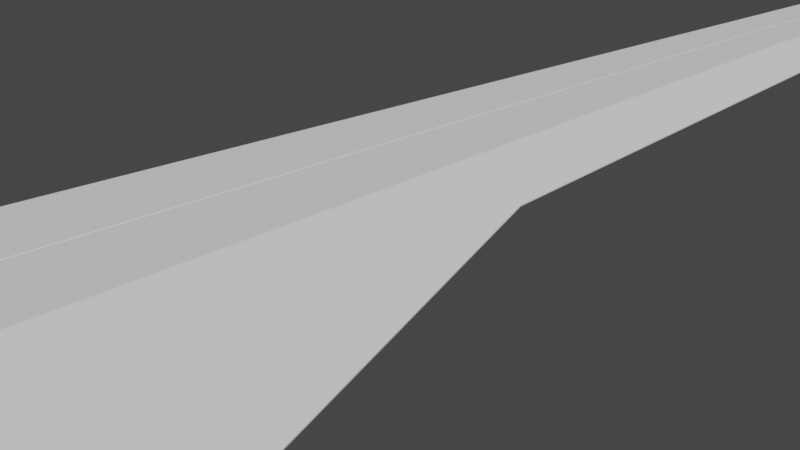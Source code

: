 # Source: ark_nova_v2_7.blend  (saved by Blender 2.80.41; exported with 4.5.12 LTS)
import bpy
from mathutils import Matrix  # noqa: F401  (used for matrix-valued properties, if any)

bpy.ops.wm.read_factory_settings(use_empty=True)
scene = bpy.context.scene
scene.name = 'Scene'

# ---- collections
col_collection = bpy.data.collections.new('Collection'); scene.collection.children.link(col_collection)

# ---- node groups
ng_auto_smooth = bpy.data.node_groups.new('Auto Smooth', 'GeometryNodeTree')
_s = ng_auto_smooth.interface.new_socket(name='Geometry', in_out='OUTPUT', socket_type='NodeSocketGeometry')
_s = ng_auto_smooth.interface.new_socket(name='Geometry', in_out='INPUT', socket_type='NodeSocketGeometry')
_s = ng_auto_smooth.interface.new_socket(name='Angle', in_out='INPUT', socket_type='NodeSocketFloat')
_s.subtype = 'ANGLE'
_s.min_value = 0.0
_s.max_value = 3.142
ng_auto_smooth.is_modifier = True
_N = ng_auto_smooth.nodes; _L = ng_auto_smooth.links
n0 = _N.new('NodeGroupOutput'); n0.name = 'Group Output'; n0.location = (480, -100)
n1 = _N.new('NodeGroupInput'); n1.name = 'Group Input'; n1.location = (-420, -300)
n2 = _N.new('NodeGroupInput'); n2.name = 'Group Input.001'; n2.location = (-60, -100)
n3 = _N.new('GeometryNodeSetShadeSmooth'); n3.name = 'Set Shade Smooth'; n3.location = (120, -100)
n3.domain = 'EDGE'
n4 = _N.new('GeometryNodeSetShadeSmooth'); n4.name = 'Set Shade Smooth.001'; n4.location = (300, -100)
n5 = _N.new('GeometryNodeInputMeshEdgeAngle'); n5.name = 'Edge Angle'; n5.location = (-420, -220)
n6 = _N.new('GeometryNodeInputEdgeSmooth'); n6.name = 'Is Edge Smooth'; n6.location = (-60, -160)
n7 = _N.new('GeometryNodeInputShadeSmooth'); n7.name = 'Is Face Smooth'; n7.location = (-240, -340)
n8 = _N.new('FunctionNodeBooleanMath'); n8.name = 'Boolean Math'; n8.location = (-60, -220)
n9 = _N.new('FunctionNodeCompare'); n9.name = 'Compare'; n9.location = (-240, -180)
n9.operation = 'LESS_EQUAL'
_L.new(n5.outputs[0], n9.inputs[0])
_L.new(n4.outputs[0], n0.inputs[0])
_L.new(n1.outputs[1], n9.inputs[1])
_L.new(n9.outputs[0], n8.inputs[0])
_L.new(n7.outputs[0], n8.inputs[1])
_L.new(n2.outputs[0], n3.inputs[0])
_L.new(n6.outputs[0], n3.inputs[1])
_L.new(n3.outputs[0], n4.inputs[0])
_L.new(n8.outputs[0], n3.inputs[2])
n0.is_active_output = True

# ---- world
world_world = bpy.data.worlds.new('World'); scene.world = world_world
world_world.use_nodes = True; world_world.node_tree.nodes.clear()
_N = world_world.node_tree.nodes; _L = world_world.node_tree.links
n0 = _N.new('ShaderNodeOutputWorld'); n0.name = 'World Output'; n0.location = (300, 300)
n1 = _N.new('ShaderNodeBackground'); n1.name = 'Background'; n1.location = (10, 300)
n1.inputs[0].default_value = (0.05088, 0.05088, 0.05088, 1.0)
_L.new(n1.outputs[0], n0.inputs[0])
n0.is_active_output = True
world_world.color = (0.05088, 0.05088, 0.05088)
world_world.use_sun_shadow = False
world_world.sun_shadow_jitter_overblur = 0.0

# ---- cameras
cam_camera = bpy.data.cameras.new('Camera')
cam_camera.clip_end = 100.0
cam_camera.ortho_scale = 7.314
cam_camera.dof.focus_distance = 0.0
cam_camera.dof.aperture_fstop = 128.0

# ---- meshes
me_plane = bpy.data.meshes.new('Plane')
me_plane.from_pydata([(0.5901, 9.65, 0.2386), (1.101, 0.03502, 0.5131), (0.0, 9.818, 0.05733), (0.0, 0.09315, 0.05733), (0.4358, 0.09315, 0.05733), (0.2981, 9.618, 0.05733)], [], [(3, 4, 5, 2), (0, 5, 4, 1)])
_uv = me_plane.uv_layers.new(name='UVMap')
_uv.uv.foreach_set('vector', [0.0, 0.0, 0.0, 0.0, 0.0, 0.0, 0.0, 0.0, 0.0, 0.0, 0.0, 0.0, 0.0, 0.0, 0.0, 0.0])
me_plane.use_remesh_preserve_volume = False
me_plane.use_remesh_preserve_attributes = False
me_plane.use_mirror_vertex_groups = False
me_plane.update()
me_plane_001 = bpy.data.meshes.new('Plane.001')
me_plane_001.from_pydata([(5.245e-06, -9.991, 1.221), (0.0, 10.03, 0.4088), (2.623e-06, 0.02015, 0.8148), (0.3674, 10.03, 0.4089), (0.7648, 0.02842, 0.8143), (3.904e-06, -4.985, 1.018), (0.9635, -4.972, 1.017), (1.201, 0.4271, 0.3944), (0.6557, 9.539, 0.1885), (2.72, -5.857, -0.4857), (2.129, -8.578, 0.2495), (1.162, -9.971, 1.22)], [], [(4, 3, 8, 7), (4, 7, 9, 6), (5, 2, 4, 6), (2, 1, 3, 4), (6, 9, 10, 11), (0, 5, 6, 11)])
_uv = me_plane_001.uv_layers.new(name='UVMap')
_uv.uv.foreach_set('vector', [0.5, 0.5035, 0.5, 5.513, 0.8991, 5.265, 1.167, 0.7012, 0.5, 0.5035, 1.167, 0.7012, 2.674, -2.217, 0.5, -2.001, 1.314e-05, -2.001, 2.712e-05, 0.5035, 0.5, 0.5035, 0.5, -2.001, 2.712e-05, 0.5035, 5.507e-05, 5.513, 0.5, 5.513, 0.5, 0.5035, 0.5, -2.001, 2.674, -2.217, 1.515, -3.496, 0.5, -4.506, -8.418e-07, -4.506, 1.314e-05, -2.001, 0.5, -2.001, 0.5, -4.506])
me_plane_001.use_remesh_preserve_volume = False
me_plane_001.use_remesh_preserve_attributes = False
me_plane_001.use_mirror_vertex_groups = False
me_plane_001.update()
me_plane_003 = bpy.data.meshes.new('Plane.003')
me_plane_003.from_pydata([(0.5086, -6.567, 0.2326), (0.728, -6.711, 0.9449), (0.3712, -6.716, 0.745), (1.092, -6.56, 0.5595), (0.8986, -9.363, -0.04942), (0.5954, -9.663, 0.2788), (0.484, -9.703, 0.6943), (1.117, -9.361, 0.07296), (0.7059, -9.7, 0.8186), (1.001, -9.658, 0.5062), (1.089, -9.817, 0.5577), (0.7247, -9.877, 0.9431), (1.23, -9.465, 0.03146), (0.3679, -9.881, 0.7432), (0.5052, -9.824, 0.2308), (0.8734, -9.469, -0.1684), (1.001, -9.824, 0.5061), (0.7058, -9.866, 0.8186), (1.117, -9.527, 0.07287), (0.4838, -9.869, 0.6942), (0.5952, -9.829, 0.2787), (0.8984, -9.529, -0.04951), (0.5819, -6.319, 0.1534), (0.8766, -6.404, -0.1667), (1.233, -6.4, 0.03316), (1.121, -6.312, 0.4552)], [], [(16, 17, 8, 9), (19, 20, 5, 6), (1, 2, 13, 11), (17, 19, 6, 8), (20, 21, 4, 5), (18, 16, 9, 7), (10, 12, 24, 25, 3), (18, 21, 15, 12), (19, 17, 11, 13), (17, 16, 10, 11), (16, 18, 12, 10), (20, 19, 13, 14), (21, 20, 14, 15), (1, 11, 10, 3), (21, 18, 7, 4), (14, 13, 2, 0), (25, 22, 0, 3), (6, 5, 9, 8), (7, 9, 5, 4), (1, 3, 0, 2), (15, 14, 0, 22, 23), (24, 23, 22, 25), (12, 15, 23, 24)])
_uv = me_plane_003.uv_layers.new(name='UVMap')
_uv.uv.foreach_set('vector', [0.6955, 0.4997, 0.5605, 0.9034, 0.5605, 0.9034, 0.6955, 0.4997, 0.5605, 0.9034, 0.6955, 0.4997, 0.6955, 0.4997, 0.5605, 0.9034, 0.9999, 1.0, 1.0, 0.9858, 1.0, 1.0, 1.0, 1.0, 0.5605, 0.9034, 0.5605, 0.9034, 0.5605, 0.9034, 0.5605, 0.9034, 0.6955, 0.4997, 0.5569, 0.08669, 0.5569, 0.08669, 0.6955, 0.4997, 0.557, 0.08669, 0.6955, 0.4997, 0.6955, 0.4997, 0.557, 0.08669, 1.0, 0.5, 1.0, 0.0, 1.0, -0.2888, 1.0, 0.3231, 1.0, 0.5, 0.557, 0.08669, 0.5569, 0.08669, 1.0, 0.0, 1.0, 0.0, 0.5605, 0.9034, 0.5605, 0.9034, 1.0, 1.0, 1.0, 1.0, 0.5605, 0.9034, 0.6955, 0.4997, 1.0, 0.5, 1.0, 1.0, 0.6955, 0.4997, 0.557, 0.08669, 1.0, 0.0, 1.0, 0.5, 0.6955, 0.4997, 0.5605, 0.9034, 1.0, 1.0, 1.0, 0.5, 0.5569, 0.08669, 0.6955, 0.4997, 1.0, 0.5, 1.0, 0.0, 0.9999, 1.0, 1.0, 1.0, 1.0, 0.5, 1.0, 0.5, 0.5569, 0.08669, 0.557, 0.08669, 0.557, 0.08669, 0.5569, 0.08669, 1.0, 0.5, 1.0, 1.0, 1.0, 0.9858, 1.0, 0.5, 1.0, 0.3231, 1.0, 0.3231, 1.0, 0.5, 1.0, 0.5, 0.5605, 0.9034, 0.6955, 0.4997, 0.6955, 0.4997, 0.5605, 0.9034, 0.557, 0.08669, 0.6955, 0.4997, 0.6955, 0.4997, 0.5569, 0.08669, 0.9999, 1.0, 1.0, 0.5, 1.0, 0.5, 1.0, 0.9858, 1.0, 0.0, 1.0, 0.5, 1.0, 0.5, 1.0, 0.3231, 1.0, -0.2888, 1.0, -0.2888, 1.0, -0.2888, 1.0, 0.3231, 1.0, 0.3231, 1.0, 0.0, 1.0, 0.0, 1.0, -0.2888, 1.0, -0.2888])
me_plane_003.use_remesh_preserve_volume = False
me_plane_003.use_remesh_preserve_attributes = False
me_plane_003.use_mirror_vertex_groups = False
me_plane_003.update()
me_plane_004 = bpy.data.meshes.new('Plane.004')
me_plane_004.from_pydata([(2.623e-06, 0.02015, 0.8148), (0.7648, 0.02842, 0.8143), (3.904e-06, -4.985, 1.018), (0.9635, -4.972, 1.017), (1.101, 0.03502, 0.5131), (1.277, -1.889, 0.5026), (0.4358, 0.09315, 0.05733), (1.61, -6.441, 0.5511), (0.0, 0.09315, 0.05733), (0.0, -6.299, 1.071), (1.473, -5.012, 0.5647), (0.5374, -8.069, 0.05733), (0.0, -8.069, 0.05733), (1.101, -9.279, 0.5131), (0.4358, -1.791, -0.06137), (0.4358, -3.463, -0.07677), (0.6035, -6.38, -0.02321), (1.134, -1.897, 0.4499), (1.2, -5.028, 0.4785), (1.339, -6.448, 0.5161), (0.0, -1.791, -0.06137), (0.0, -3.463, -0.07677), (0.0, -6.391, -0.02266), (1.383, -3.564, 0.5353), (1.179, -3.565, 0.4701), (0.4358, -4.983, -0.08561), (0.0, -4.983, -0.08561), (3.124e-06, -1.938, 0.8942), (0.842, -1.914, 0.893), (0.3493, -9.38, 0.7585), (0.0, -9.38, 0.7585), (1.411, -8.402, 0.878), (1.411, -8.402, 0.8779), (1.183, -8.146, 0.5323), (1.09, -8.162, 1.146), (1.334, -8.439, 0.5232), (0.0, -8.088, 1.144), (0.9069, -3.547, 0.9592), (1.017, -6.322, 1.072), (1.202, -9.205, 1.125), (1.202, -9.205, 1.125), (1.129, -9.392, 0.9912), (1.133, -9.225, 1.189), (3.542e-06, -3.573, 0.9605), (0.0, -9.551, 1.141), (0.0, -9.511, 1.201), (0.295, -9.511, 1.201), (0.3065, -9.551, 1.141), (0.9574, -9.402, 1.197), (0.9569, -9.455, 1.133)], [], [(2, 3, 37, 43), (13, 41, 49, 47, 29), (17, 24, 15, 14), (22, 16, 11, 12), (8, 6, 14, 20), (20, 14, 15, 21), (19, 33, 11, 16), (23, 37, 3, 10), (43, 37, 28, 27), (13, 33, 35), (32, 35, 7), (11, 13, 29), (4, 17, 14, 6), (18, 25, 15, 24), (21, 15, 25, 26), (1, 28, 5, 4), (37, 23, 5, 28), (27, 28, 1, 0), (22, 26, 25, 16), (45, 46, 36), (12, 11, 29, 30), (18, 19, 16, 25), (33, 13, 11), (33, 7, 35), (36, 34, 38, 9), (42, 34, 36, 46, 48), (13, 35, 32, 40, 41), (31, 34, 42, 39), (39, 42, 48, 49, 41), (48, 46, 47, 49), (46, 45, 44, 47), (30, 29, 47, 44), (7, 38, 34, 31), (9, 38, 3, 2), (7, 10, 3, 38), (19, 10, 7), (18, 23, 10), (24, 5, 23), (5, 17, 4), (33, 19, 7), (19, 18, 10), (18, 24, 23), (24, 17, 5)])
_uv = me_plane_004.uv_layers.new(name='UVMap')
_uv.uv.foreach_set('vector', [1.314e-05, -2.001, 0.5, -2.001, 0.5, -1.287, 1.708e-05, -1.294, 0.0, 0.0, 6.044e-05, -0.004327, 0.0131, -0.7119, 0.05225, -3.083, -9.94e-06, -1.747, 0.7096, -0.2412, 0.3728, -0.1471, 0.0, 0.0, 0.0, 0.0, 0.0, 0.0, 0.0, 0.0, 0.0, 0.0, 0.0, 0.0, 0.0, 0.0, 0.0, 0.0, 0.0, 0.0, 0.0, 0.0, 0.0, 0.0, 0.0, 0.0, 0.0, 0.0, 0.0, 0.0, 0.001455, -0.0003994, 0.0005814, -0.0001596, 0.0, 0.0, 0.0, 0.0, 0.5556, -0.3005, 0.5, -1.287, 0.5, -2.001, 0.1273, -0.3011, 1.708e-05, -1.294, 0.5, -1.287, 0.5, -0.4694, 2.165e-05, -0.4766, 0.0, 0.0, 0.0005814, -0.0001596, 0.0, 0.0, 0.0, 0.0, 0.0, 0.0, 0.0007477, -0.0002053, 0.0, 0.0, 0.0, 0.0, -9.94e-06, -1.747, 0.0, 0.0, 0.7096, -0.2412, 0.0, 0.0, 0.0, 0.0, 0.04983, -0.01769, -0.02269, 0.006229, 0.0, 0.0, 0.3728, -0.1471, 0.0, 0.0, 0.0, 0.0, -0.02269, 0.006229, 0.0, 0.0, 0.5, 0.5035, 0.5, -0.4694, 1.091, -0.4024, 1.008, 0.6698, 0.5, -1.287, 0.5556, -0.3005, 1.091, -0.4024, 0.5, -0.4694, 2.165e-05, -0.4766, 0.5, -0.4694, 0.5, 0.5035, 2.712e-05, 0.5035, 0.0, 0.0, 0.0, 0.0, -0.02269, 0.006229, 0.0, 0.0, 0.0, 0.0, 0.05992, -3.283, 0.04109, -2.88, 0.0, 0.0, 0.0, 0.0, -9.94e-06, -1.747, 0.0, 0.0, 0.04983, -0.01769, 0.001455, -0.0003994, 0.0, 0.0, -0.02269, 0.006229, 0.0005814, -0.0001596, 0.0, 0.0, 0.0, 0.0, 0.0005814, -0.0001596, 0.0007477, -0.0002053, 0.0, 0.0, 0.04109, -2.88, 0.377, -3.727, 0.4479, -2.732, 0.01707, -2.35, 0.3361, -4.302, 0.377, -3.727, 0.04109, -2.88, 0.05992, -3.283, 0.273, -4.141, 0.0, 0.0, 0.0, 0.0, 0.0, 0.0, 6.693e-05, -0.004791, 6.044e-05, -0.004327, 0.7803, -3.772, 0.377, -3.727, 0.3361, -4.302, 0.4306, -4.272, 0.4306, -4.272, 0.3361, -4.302, 0.273, -4.141, 0.1652, -2.761, 6.044e-05, -0.004327, 0.273, -4.141, 0.05992, -3.283, 0.06456, -3.318, 0.2435, -4.066, 0.05992, -3.283, 0.0, 0.0, 0.0, 0.0, 0.05225, -3.083, 0.0, 0.0, -9.94e-06, -1.747, 0.05225, -3.083, 0.0, 0.0, 1.22, -2.649, 0.4479, -2.732, 0.377, -3.727, 0.7803, -3.772, 0.01707, -2.35, 0.4479, -2.732, 0.5, -2.001, 1.314e-05, -2.001, 1.22, -2.649, 1.163, -1.919, 0.5, -2.001, 0.4479, -2.732, 0.001455, -0.0003994, 1.163, -1.919, 0.0007477, -0.0002053, 0.04983, -0.01769, 0.5556, -0.3005, 1.163, -1.919, 0.3728, -0.1471, 1.091, -0.4024, 0.5556, -0.3005, 1.091, -0.4024, 0.7096, -0.2412, 0.0, 0.0, 0.0005814, -0.0001596, 0.001455, -0.0003994, 0.0007477, -0.0002053, 0.001455, -0.0003994, 0.04983, -0.01769, 1.163, -1.919, 0.04983, -0.01769, 0.3728, -0.1471, 0.5556, -0.3005, 0.3728, -0.1471, 0.7096, -0.2412, 1.091, -0.4024])
me_plane_004.use_remesh_preserve_volume = False
me_plane_004.use_remesh_preserve_attributes = False
me_plane_004.use_mirror_vertex_groups = False
me_plane_004.update()

# ---- objects
ob_camera = bpy.data.objects.new('Camera', cam_camera)
ob_armor_bottom = bpy.data.objects.new('Armor Bottom', me_plane)
ob_armor_top = bpy.data.objects.new('Armor Top', me_plane_001)
ob_armor_top_002 = bpy.data.objects.new('Armor Top.002', me_plane_003)
ob_armor_top_001 = bpy.data.objects.new('Armor Top.001', me_plane_004)

# ---- transforms, parenting, visibility, modifiers, constraints
ob_camera.location = (7.359, -6.926, 4.958)
ob_camera.rotation_euler = (1.109, 0.0, 0.8149)
ob_camera.lock_rotations_4d = False
ob_camera.empty_display_type = 'ARROWS'
ob_camera.color = (0.0, 0.0, 0.0, 0.0)
ob_camera.display_type = 'WIRE'
ob_camera.lineart.crease_threshold = 0.0
ob_armor_bottom.location = (0.0, 0.0, 0.0)
ob_armor_bottom.lineart.crease_threshold = 0.0
_m = ob_armor_bottom.modifiers.new('Mirror', 'MIRROR')
_m.use_mirror_merge = False
_m = ob_armor_bottom.modifiers.new('Solidify', 'SOLIDIFY')
_m.thickness = 0.05
_m.use_even_offset = True
_m.nonmanifold_thickness_mode = 'FIXED'
_m.nonmanifold_merge_threshold = 0.0003
_m = ob_armor_bottom.modifiers.new('Bevel', 'BEVEL')
_m.width = 0.01
_m.width_pct = 0.01
_m.limit_method = 'NONE'
ob_armor_top.location = (0.0, 0.0, 0.0)
ob_armor_top.lineart.crease_threshold = 0.0
_m = ob_armor_top.modifiers.new('Mirror', 'MIRROR')
_m.use_mirror_merge = False
_m = ob_armor_top.modifiers.new('Solidify', 'SOLIDIFY')
_m.thickness = 0.05
_m.nonmanifold_thickness_mode = 'FIXED'
_m.nonmanifold_merge_threshold = 0.0003
_m = ob_armor_top.modifiers.new('Bevel', 'BEVEL')
_m.width = 0.01
_m.width_pct = 0.01
_m.limit_method = 'NONE'
ob_armor_top_002.location = (0.0, 0.0, 0.1115)
ob_armor_top_002.lineart.crease_threshold = 0.0
_m = ob_armor_top_002.modifiers.new('Mirror', 'MIRROR')
_m.use_mirror_merge = False
_m = ob_armor_top_002.modifiers.new('Bevel', 'BEVEL')
_m.width = 0.01
_m.width_pct = 0.01
_m.limit_method = 'NONE'
_m = ob_armor_top_002.modifiers.new('Auto Smooth', 'NODES')
_m.node_group = ng_auto_smooth
_gi = [s.identifier for s in ng_auto_smooth.interface.items_tree if s.item_type == 'SOCKET' and s.in_out == 'INPUT']
_m[_gi[1]] = 0.5236  # Angle
ob_armor_top_001.location = (0.0, 0.0, 0.0)
ob_armor_top_001.lineart.crease_threshold = 0.0
_m = ob_armor_top_001.modifiers.new('Mirror', 'MIRROR')
_m.use_mirror_merge = False
_m = ob_armor_top_001.modifiers.new('Bevel', 'BEVEL')
_m.width = 0.01
_m.width_pct = 0.01
_m.limit_method = 'NONE'

# ---- collection membership
col_collection.objects.link(ob_camera)
col_collection.objects.link(ob_armor_bottom)
col_collection.objects.link(ob_armor_top)
col_collection.objects.link(ob_armor_top_002)
col_collection.objects.link(ob_armor_top_001)

# ---- scene / render settings (as saved in the file)
scene.camera = ob_camera
scene.frame_start = 1; scene.frame_end = 250; scene.frame_set(0)
scene.render.engine = 'BLENDER_EEVEE_NEXT'
scene.render.motion_blur_shutter = 1.0
scene.cycles.use_denoising = False
scene.cycles.samples = 128
scene.cycles.sampling_pattern = 'TABULATED_SOBOL'
scene.cycles.use_adaptive_sampling = False
scene.cycles.use_light_tree = False
scene.view_settings.view_transform = 'Filmic'
bpy.context.view_layer.update()

# ---- added for rendering (the .blend has no usable light): sun
light_auto_sun = bpy.data.lights.new('AutoSun', 'SUN')
light_auto_sun.energy = 3.0
light_auto_sun.angle = 0.0523599
ob_auto_sun = bpy.data.objects.new('AutoSun', light_auto_sun)
scene.collection.objects.link(ob_auto_sun)
ob_auto_sun.rotation_euler = (0.872665, 0.174533, 0.523599)
bpy.context.view_layer.update()
